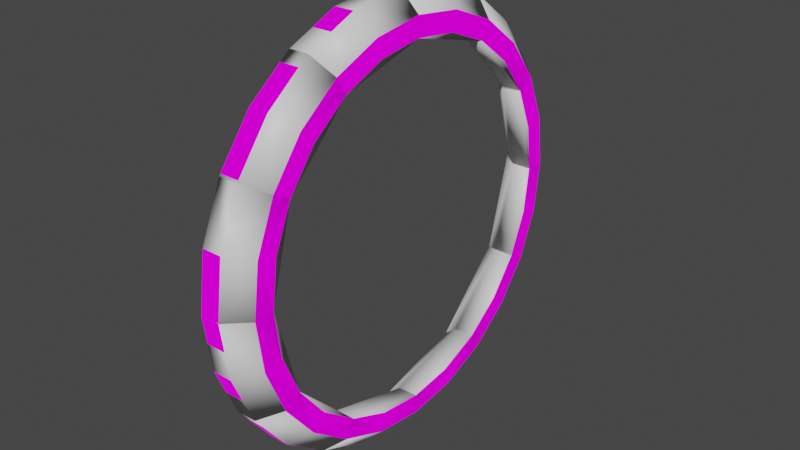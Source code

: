 # Source: glass_hole.blend  (saved by Blender 2.82.7; exported with 4.5.12 LTS)
import bpy
from mathutils import Matrix  # noqa: F401  (used for matrix-valued properties, if any)

bpy.ops.wm.read_factory_settings(use_empty=True)
scene = bpy.context.scene
scene.name = 'Scene'

# ---- collections
col_barrier_hole_sml_ref = bpy.data.collections.new('barrier_hole_sml_ref'); scene.collection.children.link(col_barrier_hole_sml_ref)

# ---- images (referenced by path relative to the original .blend; pixels are not part of the script)
import os
ASSET_DIR = os.environ.get("B2B_ASSET_DIR", "")  # directory of the original .blend (textures are referenced by path, not embedded)
HERE = os.path.dirname(os.path.abspath(__file__))  # packed textures are extracted next to this script under _unpacked/

def load_image(name, relpath, width, height, colorspace="sRGB"):
    """Load a texture the original file referenced (path relative to the .blend, or extracted next to this script)."""
    p = next((c for c in (os.path.join(HERE, relpath), os.path.join(ASSET_DIR, relpath)) if relpath and os.path.exists(c)), "")
    if p:
        img = bpy.data.images.load(p, check_existing=True)
        img.name = name
    else:  # same state as the original file: an image datablock whose file is absent (Cycles renders it pink)
        img = bpy.data.images.new(name, width, height)
        img.source = "FILE"
        img.filepath = "//" + (relpath or name)
    img.colorspace_settings.name = colorspace
    return img
img_window_frame_system_png = load_image('window_frame_system.png', 'window_frame_system.png', 1024, 1024, 'sRGB')

# ---- materials (node trees are filled in below, after node groups)
mat_phy = bpy.data.materials.new('phy')
mat_phy.use_transparent_shadow = False
mat_window_frame_system = bpy.data.materials.new('window_frame_system')
mat_window_frame_system.use_backface_culling = True
mat_window_frame_system.use_transparent_shadow = False

# ---- material node trees
mat_phy.use_nodes = True; mat_phy.node_tree.nodes.clear()
_N = mat_phy.node_tree.nodes; _L = mat_phy.node_tree.links
n0 = _N.new('ShaderNodeOutputMaterial'); n0.name = 'Material Output'; n0.location = (300, 300)
n1 = _N.new('ShaderNodeBsdfPrincipled'); n1.name = 'Principled BSDF'; n1.location = (10, 300)
n1.distribution = 'GGX'
n1.subsurface_method = 'BURLEY'
n1.inputs[3].default_value = 1.45
n1.inputs[27].default_value = (0.0, 0.0, 0.0, 1.0)
n1.inputs[28].default_value = 1.0
_L.new(n1.outputs[0], n0.inputs[0])
n0.is_active_output = True
mat_window_frame_system.use_nodes = True; mat_window_frame_system.node_tree.nodes.clear()
_N = mat_window_frame_system.node_tree.nodes; _L = mat_window_frame_system.node_tree.links
n0 = _N.new('ShaderNodeOutputMaterial'); n0.name = 'Material Output'; n0.location = (300, 300)
n1 = _N.new('ShaderNodeBsdfPrincipled'); n1.name = 'Principled BSDF'; n1.location = (10, 300)
n1.distribution = 'GGX'
n1.subsurface_method = 'BURLEY'
n1.inputs[2].default_value = 0.746
n1.inputs[3].default_value = 1.45
n1.inputs[13].default_value = 0.06746
n1.inputs[27].default_value = (0.0, 0.0, 0.0, 1.0)
n1.inputs[28].default_value = 1.0
n2 = _N.new('ShaderNodeTexImage'); n2.name = 'Image Texture'; n2.location = (-280, 270)
n2.image = img_window_frame_system_png
_L.new(n2.outputs[0], n1.inputs[0])
_L.new(n2.outputs[0], n0.inputs[0])
n0.is_active_output = True

# ---- world
world_world = bpy.data.worlds.new('World'); scene.world = world_world
world_world.use_nodes = True; world_world.node_tree.nodes.clear()
_N = world_world.node_tree.nodes; _L = world_world.node_tree.links
n0 = _N.new('ShaderNodeOutputWorld'); n0.name = 'World Output'; n0.location = (300, 300)
n1 = _N.new('ShaderNodeBackground'); n1.name = 'Background'; n1.location = (10, 300)
n1.inputs[0].default_value = (0.05088, 0.05088, 0.05088, 1.0)
_L.new(n1.outputs[0], n0.inputs[0])
n0.is_active_output = True
world_world.color = (0.05088, 0.05088, 0.05088)
world_world.use_sun_shadow = False
world_world.sun_shadow_jitter_overblur = 0.0

# ---- meshes
me_circle_001 = bpy.data.meshes.new('Circle.001')
me_circle_001.from_pydata([(-4.093e-07, 22.0, -2.333e-06), (0.0, 21.25, 5.694), (0.0, 19.05, 11.0), (0.0, 15.56, 15.56), (0.0, 11.0, 19.05), (0.0, 5.694, 21.25), (0.0, 2.623e-06, 22.0), (0.0, -5.694, 21.25), (-1.907e-06, -11.0, 19.05), (-9.537e-07, -15.56, 15.56), (-1.907e-06, -19.05, 11.0), (-1.907e-06, -21.25, 5.694), (-2.333e-06, -22.0, 8.158e-06), (-2.384e-06, -21.25, -5.694), (-2.861e-06, -19.05, -11.0), (-2.861e-06, -15.56, -15.56), (-1.907e-06, -11.0, -19.05), (-1.907e-06, -5.694, -21.25), (-1.907e-06, -1.119e-05, -22.0), (-1.907e-06, 5.694, -21.25), (-1.907e-06, 11.0, -19.05), (-9.537e-07, 15.56, -15.56), (-9.537e-07, 19.05, -11.0), (-4.768e-07, 21.25, -5.694), (-4.967e-07, 20.0, -2.245e-06), (-4.768e-07, 19.32, 5.176), (0.0, 17.32, 10.0), (0.0, 14.14, 14.14), (0.0, 10.0, 17.32), (0.0, 5.176, 19.32), (0.0, 2.384e-06, 20.0), (0.0, -5.176, 19.32), (-1.907e-06, -10.0, 17.32), (-9.537e-07, -14.14, 14.14), (-1.907e-06, -17.32, 10.0), (-1.907e-06, -19.32, 5.176), (-2.245e-06, -20.0, 7.292e-06), (-2.384e-06, -19.32, -5.176), (-2.861e-06, -17.32, -10.0), (-2.861e-06, -14.14, -14.14), (-1.907e-06, -10.0, -17.32), (-1.907e-06, -5.176, -19.32), (-1.907e-06, -1.017e-05, -20.0), (-1.907e-06, 5.176, -19.32), (-1.907e-06, 10.0, -17.32), (-9.537e-07, 14.14, -14.14), (-9.537e-07, 17.32, -10.0), (-9.537e-07, 19.32, -5.176), (-5.841e-07, 18.0, -2.158e-06), (-4.768e-07, 17.39, 4.659), (0.0, 15.59, 9.0), (0.0, 12.73, 12.73), (0.0, 9.0, 15.59), (0.0, 4.659, 17.39), (0.0, 2.146e-06, 18.0), (0.0, -4.659, 17.39), (-9.537e-07, -9.0, 15.59), (-9.537e-07, -12.73, 12.73), (-1.907e-06, -15.59, 9.0), (-1.907e-06, -17.39, 4.659), (-2.158e-06, -18.0, 6.425e-06), (-2.384e-06, -17.39, -4.659), (-2.861e-06, -15.59, -9.0), (-2.861e-06, -12.73, -12.73), (-2.861e-06, -9.0, -15.59), (-1.907e-06, -4.659, -17.39), (-1.907e-06, -9.155e-06, -18.0), (-1.907e-06, 4.659, -17.39), (-1.907e-06, 9.0, -15.59), (-9.537e-07, 12.73, -12.73), (-9.537e-07, 15.59, -9.0), (-9.537e-07, 17.39, -4.659), (2.0, 20.0, -2.245e-06), (-2.0, 19.05, 11.0), (2.0, 18.0, -2.158e-06), (2.0, 17.32, 10.0), (-2.0, 22.0, -2.333e-06), (2.0, 15.59, 9.0), (-2.0, 20.0, -2.245e-06), (0.0, 15.59, 9.0), (0.0, 21.25, 5.694), (-4.093e-07, 22.0, -2.333e-06), (-2.0, 17.32, 10.0), (-4.093e-07, 22.0, -2.333e-06), (-5.841e-07, 18.0, -2.158e-06), (0.0, 19.05, 11.0), (0.0, 21.25, 5.694), (0.0, 21.25, 5.694), (-2.0, 21.25, 5.694), (2.0, 19.32, 5.176)], [(80, 81), (2, 1), (3, 2), (4, 3), (5, 4), (6, 5), (7, 6), (8, 7), (9, 8), (10, 9), (11, 10), (12, 11), (13, 12), (14, 13), (15, 14), (16, 15), (17, 16), (18, 17), (19, 18), (20, 19), (21, 20), (22, 21), (23, 22), (0, 23), (25, 24), (26, 25), (27, 26), (28, 27), (29, 28), (30, 29), (31, 30), (32, 31), (33, 32), (34, 33), (35, 34), (36, 35), (37, 36), (38, 37), (39, 38), (40, 39), (41, 40), (42, 41), (43, 42), (44, 43), (45, 44), (46, 45), (47, 46), (24, 47), (49, 48), (50, 49), (51, 50), (52, 51), (53, 52), (54, 53), (55, 54), (56, 55), (57, 56), (58, 57), (59, 58), (60, 59), (61, 60), (62, 61), (63, 62), (64, 63), (65, 64), (66, 65), (67, 66), (68, 67), (69, 68), (70, 69), (71, 70), (48, 71)], [(74, 84, 78, 76, 83, 72), (74, 77, 79, 84), (89, 72, 87), (78, 84, 79, 82), (82, 79, 77, 75, 85, 73), (88, 73, 85, 87), (76, 88, 87, 83), (83, 87, 72), (87, 75, 89), (78, 82, 73, 88, 76), (85, 75, 87), (77, 89, 75), (77, 74, 89), (72, 89, 74)])
me_circle_001.polygons.foreach_set('use_smooth', [True] * 14)
_uv = me_circle_001.uv_layers.new(name='UVMap')
_uv.uv.foreach_set('vector', [0.0, 0.0, 0.0, 0.0, 0.0, 0.0, 0.0, 0.0, 0.0, 0.0, 0.0, 0.0, 0.0, 0.0, 0.0, 0.0, 0.0, 0.0, 0.0, 0.0, 0.0, 0.0, 0.0, 0.0, 0.0, 0.0, 0.0, 0.0, 0.0, 0.0, 0.0, 0.0, 0.0, 0.0, 0.0, 0.0, 0.0, 0.0, 0.0, 0.0, 0.0, 0.0, 0.0, 0.0, 0.0, 0.0, 0.0, 0.0, 0.0, 0.0, 0.0, 0.0, 0.0, 0.0, 0.0, 0.0, 0.0, 0.0, 0.0, 0.0, 0.0, 0.0, 0.0, 0.0, 0.0, 0.0, 0.0, 0.0, 0.0, 0.0, 0.0, 0.0, 0.0, 0.0, 0.0, 0.0, 0.0, 0.0, 0.0, 0.0, 0.0, 0.0, 0.0, 0.0, 0.0, 0.0, 0.0, 0.0, 0.0, 0.0, 0.0, 0.0, 0.0, 0.0, 0.0, 0.0, 0.0, 0.0, 0.0, 0.0, 0.0, 0.0, 0.0, 0.0, 0.0, 0.0, 0.0, 0.0])
me_circle_001.materials.append(mat_phy)
me_circle_001.use_remesh_fix_poles = True
me_circle_001.use_remesh_preserve_attributes = False
me_circle_001.use_mirror_vertex_groups = False
me_circle_001.update()
me_circle_001.normals_split_custom_set([tuple(v) for v in zip(*[iter([-0.01382, -0.6087, -0.7933, -0.6543, -0.2565, -0.7114, -0.4978, -0.7329, -0.4637, -0.8957, 0.3288, -0.2993, 0.742, 0.3212, -0.5884, 0.7448, -0.2252, -0.6281, -0.01382, -0.6087, -0.7933, 0.5924, -0.7443, 0.3083, -0.2833, -0.9096, 0.3038, -0.6543, -0.2565, -0.7114, 0.9124, 0.3953, 0.1059, 0.7448, -0.2252, -0.6281, 0.3719, 0.8967, 0.2403, -0.4978, -0.7329, -0.4637, -0.6543, -0.2565, -0.7114, -0.2833, -0.9096, 0.3038, -0.7084, -0.5425, 0.4515, -0.7084, -0.5425, 0.4515, -0.2833, -0.9096, 0.3038, 0.5924, -0.7443, 0.3083, 0.7231, -0.02407, 0.6903, 0.3019, 0.3605, 0.8826, -0.5708, 0.2639, 0.7775, -0.6789, 0.7092, 0.19, -0.5708, 0.2639, 0.7775, 0.3019, 0.3605, 0.8826, 0.3719, 0.8967, 0.2403, -0.8957, 0.3288, -0.2993, -0.6789, 0.7092, 0.19, 0.3719, 0.8967, 0.2403, 0.742, 0.3212, -0.5884, 0.742, 0.3212, -0.5884, 0.3719, 0.8967, 0.2403, 0.7448, -0.2252, -0.6281, 0.3719, 0.8967, 0.2403, 0.7231, -0.02407, 0.6903, 0.9124, 0.3953, 0.1059, -0.4978, -0.7329, -0.4637, -0.7084, -0.5425, 0.4515, -0.5708, 0.2639, 0.7775, -0.6789, 0.7092, 0.19, -0.8957, 0.3288, -0.2993, 0.3019, 0.3605, 0.8826, 0.7231, -0.02407, 0.6903, 0.3719, 0.8967, 0.2403, 0.5924, -0.7443, 0.3083, 0.9124, 0.3953, 0.1059, 0.7231, -0.02407, 0.6903, 0.5924, -0.7443, 0.3083, -0.01382, -0.6087, -0.7933, 0.9124, 0.3953, 0.1059, 0.7448, -0.2252, -0.6281, 0.9124, 0.3953, 0.1059, -0.01382, -0.6087, -0.7933])] * 3)])
me_circle = bpy.data.meshes.new('Circle')
me_circle.from_pydata([(-4.093e-07, 22.0, -2.333e-06), (0.0, 21.25, 5.694), (0.0, 19.05, 11.0), (0.0, 15.56, 15.56), (0.0, 11.0, 19.05), (0.0, 5.694, 21.25), (0.0, 2.623e-06, 22.0), (0.0, -5.694, 21.25), (-1.907e-06, -11.0, 19.05), (-9.537e-07, -15.56, 15.56), (-1.907e-06, -19.05, 11.0), (-1.907e-06, -21.25, 5.694), (-2.333e-06, -22.0, 8.158e-06), (-2.384e-06, -21.25, -5.694), (-2.861e-06, -19.05, -11.0), (-2.861e-06, -15.56, -15.56), (-1.907e-06, -11.0, -19.05), (-1.907e-06, -5.694, -21.25), (-1.907e-06, -1.119e-05, -22.0), (-1.907e-06, 5.694, -21.25), (-1.907e-06, 11.0, -19.05), (-9.537e-07, 15.56, -15.56), (-9.537e-07, 19.05, -11.0), (-4.768e-07, 21.25, -5.694), (-4.967e-07, 20.0, -2.245e-06), (-4.768e-07, 19.32, 5.176), (0.0, 17.32, 10.0), (0.0, 14.14, 14.14), (0.0, 10.0, 17.32), (0.0, 5.176, 19.32), (0.0, 2.384e-06, 20.0), (0.0, -5.176, 19.32), (-1.907e-06, -10.0, 17.32), (-9.537e-07, -14.14, 14.14), (-1.907e-06, -17.32, 10.0), (-1.907e-06, -19.32, 5.176), (-2.245e-06, -20.0, 7.292e-06), (-2.384e-06, -19.32, -5.176), (-2.861e-06, -17.32, -10.0), (-2.861e-06, -14.14, -14.14), (-1.907e-06, -10.0, -17.32), (-1.907e-06, -5.176, -19.32), (-1.907e-06, -1.017e-05, -20.0), (-1.907e-06, 5.176, -19.32), (-1.907e-06, 10.0, -17.32), (-9.537e-07, 14.14, -14.14), (-9.537e-07, 17.32, -10.0), (-9.537e-07, 19.32, -5.176), (-2.0, 22.0, -2.333e-06), (-2.0, 21.25, 5.694), (-2.0, 19.05, 11.0), (-2.0, 15.56, 15.56), (-2.0, 11.0, 19.05), (-2.0, 5.694, 21.25), (-2.0, 2.623e-06, 22.0), (-2.0, -5.694, 21.25), (-2.0, -11.0, 19.05), (-2.0, -15.56, 15.56), (-2.0, -19.05, 11.0), (-2.0, -21.25, 5.694), (-2.0, -22.0, 8.158e-06), (-2.0, -21.25, -5.694), (-2.0, -19.05, -11.0), (-2.0, -15.56, -15.56), (-2.0, -11.0, -19.05), (-2.0, -5.694, -21.25), (-2.0, -1.119e-05, -22.0), (-2.0, 5.694, -21.25), (-2.0, 11.0, -19.05), (-2.0, 15.56, -15.56), (-2.0, 19.05, -11.0), (-2.0, 21.25, -5.694), (-2.0, 20.0, -2.245e-06), (-2.0, 19.32, 5.176), (-2.0, 17.32, 10.0), (-2.0, 14.14, 14.14), (-2.0, 10.0, 17.32), (-2.0, 5.176, 19.32), (-2.0, 2.384e-06, 20.0), (-2.0, -5.176, 19.32), (-2.0, -10.0, 17.32), (-2.0, -14.14, 14.14), (-2.0, -17.32, 10.0), (-2.0, -19.32, 5.176), (-2.0, -20.0, 7.292e-06), (-2.0, -19.32, -5.176), (-2.0, -17.32, -10.0), (-2.0, -14.14, -14.14), (-2.0, -10.0, -17.32), (-2.0, -5.176, -19.32), (-2.0, -1.017e-05, -20.0), (-2.0, 5.176, -19.32), (-2.0, 10.0, -17.32), (-2.0, 14.14, -14.14), (-2.0, 17.32, -10.0), (-2.0, 19.32, -5.176)], [], [(18, 66, 67, 19), (11, 59, 60, 12), (4, 52, 53, 5), (19, 67, 68, 20), (12, 60, 61, 13), (5, 53, 54, 6), (20, 68, 69, 21), (13, 61, 62, 14), (6, 54, 55, 7), (21, 69, 70, 22), (14, 62, 63, 15), (7, 55, 56, 8), (22, 70, 71, 23), (0, 48, 49, 1), (15, 63, 64, 16), (8, 56, 57, 9), (23, 71, 48, 0), (1, 49, 50, 2), (16, 64, 65, 17), (9, 57, 58, 10), (2, 50, 51, 3), (17, 65, 66, 18), (10, 58, 59, 11), (3, 51, 52, 4), (33, 34, 82, 81), (26, 27, 75, 74), (41, 42, 90, 89), (34, 35, 83, 82), (27, 28, 76, 75), (42, 43, 91, 90), (35, 36, 84, 83), (28, 29, 77, 76), (43, 44, 92, 91), (36, 37, 85, 84), (29, 30, 78, 77), (44, 45, 93, 92), (37, 38, 86, 85), (30, 31, 79, 78), (45, 46, 94, 93), (38, 39, 87, 86), (31, 32, 80, 79), (46, 47, 95, 94), (24, 25, 73, 72), (39, 40, 88, 87), (32, 33, 81, 80), (47, 24, 72, 95), (25, 26, 74, 73), (40, 41, 89, 88), (60, 84, 85, 61), (59, 83, 84, 60), (58, 82, 83, 59), (57, 81, 82, 58), (56, 80, 81, 57), (55, 79, 80, 56), (54, 78, 79, 55), (53, 77, 78, 54), (52, 76, 77, 53), (51, 75, 76, 52), (50, 74, 75, 51), (49, 73, 74, 50), (48, 72, 73, 49), (71, 95, 72, 48), (70, 94, 95, 71), (69, 93, 94, 70), (68, 92, 93, 69), (67, 91, 92, 68), (66, 90, 91, 67), (65, 89, 90, 66), (64, 88, 89, 65), (63, 87, 88, 64), (62, 86, 87, 63), (61, 85, 86, 62), (11, 12, 36, 35), (10, 11, 35, 34), (9, 10, 34, 33), (8, 9, 33, 32), (7, 8, 32, 31), (6, 7, 31, 30), (5, 6, 30, 29), (4, 5, 29, 28), (3, 4, 28, 27), (2, 3, 27, 26), (1, 2, 26, 25), (0, 1, 25, 24), (23, 0, 24, 47), (22, 23, 47, 46), (21, 22, 46, 45), (20, 21, 45, 44), (19, 20, 44, 43), (18, 19, 43, 42), (17, 18, 42, 41), (16, 17, 41, 40), (15, 16, 40, 39), (14, 15, 39, 38), (13, 14, 38, 37), (12, 13, 37, 36)])
me_circle.polygons.foreach_set('use_smooth', [True] * 96)
_k = set([(0, 1), (0, 23), (1, 2), (2, 3), (3, 4), (4, 5), (5, 6), (6, 7), (7, 8), (8, 9), (9, 10), (10, 11), (11, 12), (12, 13), (12, 36), (12, 60), (13, 14), (14, 15), (15, 16), (16, 17), (17, 18), (18, 19), (19, 20), (20, 21), (21, 22), (22, 23), (24, 25), (24, 47), (25, 26), (26, 27), (27, 28), (28, 29), (29, 30), (30, 31), (31, 32), (32, 33), (33, 34), (34, 35), (35, 36), (36, 37), (36, 84), (37, 38), (38, 39), (39, 40), (40, 41), (41, 42), (42, 43), (43, 44), (44, 45), (45, 46), (46, 47), (48, 49), (48, 71), (49, 50), (50, 51), (51, 52), (52, 53), (53, 54), (54, 55), (55, 56), (56, 57), (57, 58), (57, 81), (58, 59), (58, 82), (59, 60), (60, 61), (60, 84), (61, 62), (62, 63), (63, 64), (64, 65), (65, 66), (66, 67), (67, 68), (68, 69), (69, 70), (70, 71), (72, 73), (72, 95), (73, 74), (74, 75), (75, 76), (76, 77), (77, 78), (78, 79), (79, 80), (80, 81), (81, 82), (82, 83), (83, 84), (84, 85), (85, 86), (86, 87), (87, 88), (88, 89), (89, 90), (90, 91), (91, 92), (92, 93), (93, 94), (94, 95)])
me_circle.attributes.new('sharp_edge', 'BOOLEAN', 'EDGE').data.foreach_set('value', [ (min(e.vertices), max(e.vertices)) in _k for e in me_circle.edges])
_uv = me_circle.uv_layers.new(name='UVMap')
_uv.uv.foreach_set('vector', [0.6234, 0.4717, 0.6874, 0.4717, 0.6874, 0.5498, 0.6234, 0.5498, 0.6234, 0.8623, 0.6874, 0.8623, 0.6874, 0.9404, 0.6234, 0.9404, 0.6234, 0.3154, 0.6874, 0.3154, 0.6874, 0.3936, 0.6234, 0.3936, 0.6234, 0.5498, 0.6874, 0.5498, 0.6874, 0.6279, 0.6234, 0.6279, 0.6234, 0.00293, 0.6874, 0.00293, 0.6874, 0.08105, 0.6234, 0.08105, 0.6234, 0.3936, 0.6874, 0.3936, 0.6874, 0.4717, 0.6234, 0.4717, 0.6234, 0.6279, 0.6874, 0.6279, 0.6874, 0.7061, 0.6234, 0.7061, 0.6234, 0.08105, 0.6874, 0.08105, 0.6874, 0.1592, 0.6234, 0.1592, 0.6234, 0.4717, 0.6874, 0.4717, 0.6874, 0.5498, 0.6234, 0.5498, 0.6234, 0.7061, 0.6874, 0.7061, 0.6874, 0.7842, 0.6234, 0.7842, 0.6234, 0.1592, 0.6874, 0.1592, 0.6874, 0.2373, 0.6234, 0.2373, 0.6234, 0.5498, 0.6874, 0.5498, 0.6874, 0.6279, 0.6234, 0.6279, 0.6234, 0.7842, 0.6874, 0.7842, 0.6874, 0.8623, 0.6234, 0.8623, 0.6234, 0.00293, 0.6874, 0.00293, 0.6874, 0.08105, 0.6234, 0.08105, 0.6234, 0.2373, 0.6874, 0.2373, 0.6874, 0.3154, 0.6234, 0.3154, 0.6234, 0.6279, 0.6874, 0.6279, 0.6874, 0.7061, 0.6234, 0.7061, 0.6234, 0.8623, 0.6874, 0.8623, 0.6874, 0.9404, 0.6234, 0.9404, 0.6234, 0.08105, 0.6874, 0.08105, 0.6874, 0.1592, 0.6234, 0.1592, 0.6234, 0.3154, 0.6874, 0.3154, 0.6874, 0.3936, 0.6234, 0.3936, 0.6234, 0.7061, 0.6874, 0.7061, 0.6874, 0.7842, 0.6234, 0.7842, 0.6234, 0.1592, 0.6874, 0.1592, 0.6874, 0.2373, 0.6234, 0.2373, 0.6234, 0.3936, 0.6874, 0.3936, 0.6874, 0.4717, 0.6234, 0.4717, 0.6234, 0.7842, 0.6874, 0.7842, 0.6874, 0.8623, 0.6234, 0.8623, 0.6234, 0.2373, 0.6874, 0.2373, 0.6874, 0.3154, 0.6234, 0.3154, 0.8108, 0.7061, 0.8108, 0.7842, 0.7483, 0.7842, 0.7483, 0.7061, 0.8108, 0.1592, 0.8108, 0.2373, 0.7483, 0.2373, 0.7483, 0.1592, 0.8108, 0.3936, 0.8108, 0.4717, 0.7483, 0.4717, 0.7483, 0.3936, 0.8108, 0.7842, 0.8108, 0.8623, 0.7483, 0.8623, 0.7483, 0.7842, 0.8108, 0.2373, 0.8108, 0.3154, 0.7483, 0.3154, 0.7483, 0.2373, 0.8108, 0.4717, 0.8108, 0.5498, 0.7483, 0.5498, 0.7483, 0.4717, 0.8108, 0.8623, 0.8108, 0.9404, 0.7483, 0.9404, 0.7483, 0.8623, 0.8108, 0.3154, 0.8108, 0.3936, 0.7483, 0.3936, 0.7483, 0.3154, 0.8108, 0.5498, 0.8108, 0.6279, 0.7483, 0.6279, 0.7483, 0.5498, 0.8108, 0.00293, 0.8108, 0.08105, 0.7483, 0.08105, 0.7483, 0.00293, 0.8108, 0.3936, 0.8108, 0.4717, 0.7483, 0.4717, 0.7483, 0.3936, 0.8108, 0.6279, 0.8108, 0.7061, 0.7483, 0.7061, 0.7483, 0.6279, 0.8108, 0.08105, 0.8108, 0.1592, 0.7483, 0.1592, 0.7483, 0.08105, 0.8108, 0.4717, 0.8108, 0.5498, 0.7483, 0.5498, 0.7483, 0.4717, 0.8108, 0.7061, 0.8108, 0.7842, 0.7483, 0.7842, 0.7483, 0.7061, 0.8108, 0.1592, 0.8108, 0.2373, 0.7483, 0.2373, 0.7483, 0.1592, 0.8108, 0.5498, 0.8108, 0.6279, 0.7483, 0.6279, 0.7483, 0.5498, 0.8108, 0.7842, 0.8108, 0.8623, 0.7483, 0.8623, 0.7483, 0.7842, 0.8108, 0.00293, 0.8108, 0.08105, 0.7483, 0.08105, 0.7483, 0.00293, 0.8108, 0.2373, 0.8108, 0.3154, 0.7483, 0.3154, 0.7483, 0.2373, 0.8108, 0.6279, 0.8108, 0.7061, 0.7483, 0.7061, 0.7483, 0.6279, 0.8108, 0.8623, 0.8108, 0.9404, 0.7483, 0.9404, 0.7483, 0.8623, 0.8108, 0.08105, 0.8108, 0.1592, 0.7483, 0.1592, 0.7483, 0.08105, 0.8108, 0.3154, 0.8108, 0.3936, 0.7483, 0.3936, 0.7483, 0.3154, 0.6874, 0.00293, 0.7483, 0.00293, 0.7483, 0.08105, 0.6874, 0.08105, 0.6874, 0.8623, 0.7483, 0.8623, 0.7483, 0.9404, 0.6874, 0.9404, 0.6874, 0.7842, 0.7483, 0.7842, 0.7483, 0.8623, 0.6874, 0.8623, 0.6874, 0.7061, 0.7483, 0.7061, 0.7483, 0.7842, 0.6874, 0.7842, 0.6874, 0.6279, 0.7483, 0.6279, 0.7483, 0.7061, 0.6874, 0.7061, 0.6874, 0.5498, 0.7483, 0.5498, 0.7483, 0.6279, 0.6874, 0.6279, 0.6874, 0.4717, 0.7483, 0.4717, 0.7483, 0.5498, 0.6874, 0.5498, 0.6874, 0.3936, 0.7483, 0.3936, 0.7483, 0.4717, 0.6874, 0.4717, 0.6874, 0.3154, 0.7483, 0.3154, 0.7483, 0.3936, 0.6874, 0.3936, 0.6874, 0.2373, 0.7483, 0.2373, 0.7483, 0.3154, 0.6874, 0.3154, 0.6874, 0.1592, 0.7483, 0.1592, 0.7483, 0.2373, 0.6874, 0.2373, 0.6874, 0.08105, 0.7483, 0.08105, 0.7483, 0.1592, 0.6874, 0.1592, 0.6874, 0.00293, 0.7483, 0.00293, 0.7483, 0.08105, 0.6874, 0.08105, 0.6874, 0.8623, 0.7483, 0.8623, 0.7483, 0.9404, 0.6874, 0.9404, 0.6874, 0.7842, 0.7483, 0.7842, 0.7483, 0.8623, 0.6874, 0.8623, 0.6874, 0.7061, 0.7483, 0.7061, 0.7483, 0.7842, 0.6874, 0.7842, 0.6874, 0.6279, 0.7483, 0.6279, 0.7483, 0.7061, 0.6874, 0.7061, 0.6874, 0.5498, 0.7483, 0.5498, 0.7483, 0.6279, 0.6874, 0.6279, 0.6874, 0.4717, 0.7483, 0.4717, 0.7483, 0.5498, 0.6874, 0.5498, 0.6874, 0.3936, 0.7483, 0.3936, 0.7483, 0.4717, 0.6874, 0.4717, 0.6874, 0.3154, 0.7483, 0.3154, 0.7483, 0.3936, 0.6874, 0.3936, 0.6874, 0.2373, 0.7483, 0.2373, 0.7483, 0.3154, 0.6874, 0.3154, 0.6874, 0.1592, 0.7483, 0.1592, 0.7483, 0.2373, 0.6874, 0.2373, 0.6874, 0.08105, 0.7483, 0.08105, 0.7483, 0.1592, 0.6874, 0.1592, 0.6234, 0.8623, 0.6234, 0.9404, 0.5641, 0.9404, 0.5641, 0.8623, 0.6234, 0.7842, 0.6234, 0.8623, 0.5641, 0.8623, 0.5641, 0.7842, 0.6234, 0.7061, 0.6234, 0.7842, 0.5641, 0.7842, 0.5641, 0.7061, 0.6234, 0.6279, 0.6234, 0.7061, 0.5641, 0.7061, 0.5641, 0.6279, 0.6234, 0.5498, 0.6234, 0.6279, 0.5641, 0.6279, 0.5641, 0.5498, 0.6234, 0.4717, 0.6234, 0.5498, 0.5641, 0.5498, 0.5641, 0.4717, 0.6234, 0.3936, 0.6234, 0.4717, 0.5641, 0.4717, 0.5641, 0.3936, 0.6234, 0.3154, 0.6234, 0.3936, 0.5641, 0.3936, 0.5641, 0.3154, 0.6234, 0.2373, 0.6234, 0.3154, 0.5641, 0.3154, 0.5641, 0.2373, 0.6234, 0.1592, 0.6234, 0.2373, 0.5641, 0.2373, 0.5641, 0.1592, 0.6234, 0.08105, 0.6234, 0.1592, 0.5641, 0.1592, 0.5641, 0.08105, 0.6234, 0.00293, 0.6234, 0.08105, 0.5641, 0.08105, 0.5641, 0.00293, 0.6234, 0.8623, 0.6234, 0.9404, 0.5641, 0.9404, 0.5641, 0.8623, 0.6234, 0.7842, 0.6234, 0.8623, 0.5641, 0.8623, 0.5641, 0.7842, 0.6234, 0.7061, 0.6234, 0.7842, 0.5641, 0.7842, 0.5641, 0.7061, 0.6234, 0.6279, 0.6234, 0.7061, 0.5641, 0.7061, 0.5641, 0.6279, 0.6234, 0.5498, 0.6234, 0.6279, 0.5641, 0.6279, 0.5641, 0.5498, 0.6234, 0.4717, 0.6234, 0.5498, 0.5641, 0.5498, 0.5641, 0.4717, 0.6234, 0.3936, 0.6234, 0.4717, 0.5641, 0.4717, 0.5641, 0.3936, 0.6234, 0.3154, 0.6234, 0.3936, 0.5641, 0.3936, 0.5641, 0.3154, 0.6234, 0.2373, 0.6234, 0.3154, 0.5641, 0.3154, 0.5641, 0.2373, 0.6234, 0.1592, 0.6234, 0.2373, 0.5641, 0.2373, 0.5641, 0.1592, 0.6234, 0.08105, 0.6234, 0.1592, 0.5641, 0.1592, 0.5641, 0.08105, 0.6234, 0.00293, 0.6234, 0.08105, 0.5641, 0.08105, 0.5641, 0.00293])
me_circle.materials.append(mat_window_frame_system)
me_circle.use_remesh_fix_poles = True
me_circle.use_remesh_preserve_attributes = False
me_circle.use_mirror_vertex_groups = False
me_circle.update()
me_circle.normals_split_custom_set([tuple(v) for v in zip(*[iter([0.0, -3.301e-07, -1.0, 0.0, -3.301e-07, -1.0, 0.0, 0.2588, -0.9659, 0.0, 0.2588, -0.9659, 0.0, -0.9659, 0.2588, 0.0, -0.9659, 0.2588, 0.0, -0.9914, 0.1305, 0.0, -0.9914, 0.1305, 0.0, 0.5, 0.866, 0.0, 0.5, 0.866, 0.0, 0.2588, 0.9659, 0.0, 0.2588, 0.9659, 0.0, 0.2588, -0.9659, 0.0, 0.2588, -0.9659, 0.0, 0.5, -0.866, 0.0, 0.5, -0.866, 0.0, -0.9914, -0.1305, 0.0, -0.9914, -0.1305, 0.0, -0.9659, -0.2588, 0.0, -0.9659, -0.2588, 0.0, 0.2588, 0.9659, 0.0, 0.2588, 0.9659, 0.0, 1.579e-07, 1.0, 0.0, 1.579e-07, 1.0, 0.0, 0.5, -0.866, 0.0, 0.5, -0.866, 0.0, 0.7071, -0.7071, 0.0, 0.7071, -0.7071, 0.0, -0.9659, -0.2588, 0.0, -0.9659, -0.2588, 0.0, -0.866, -0.5, 0.0, -0.866, -0.5, 0.0, 1.579e-07, 1.0, 0.0, 1.579e-07, 1.0, 0.0, -0.2588, 0.9659, 0.0, -0.2588, 0.9659, 0.0, 0.7071, -0.7071, 0.0, 0.7071, -0.7071, 0.0, 0.866, -0.5, 0.0, 0.866, -0.5, 0.0, -0.866, -0.5, 0.0, -0.866, -0.5, 0.0, -0.7071, -0.7071, 0.0, -0.7071, -0.7071, 0.0, -0.2588, 0.9659, 0.0, -0.2588, 0.9659, 0.0, -0.5, 0.866, 0.0, -0.5, 0.866, 0.0, 0.866, -0.5, 0.0, 0.866, -0.5, 0.0, 0.9659, -0.2588, 0.0, 0.9659, -0.2588, 0.0, 1.0, -3.062e-07, 0.0, 1.0, -3.158e-07, 0.0, 0.9659, 0.2588, 0.0, 0.9659, 0.2588, 0.0, -0.7071, -0.7071, 0.0, -0.7071, -0.7071, 0.0, -0.5, -0.866, 0.0, -0.5, -0.866, 0.0, -0.5, 0.866, 0.0, -0.5, 0.866, 0.0, -0.7071, 0.7071, 0.0, -0.7071, 0.7071, 0.0, 0.9659, -0.2588, 0.0, 0.9659, -0.2588, 0.0, 1.0, -3.158e-07, 0.0, 1.0, -3.062e-07, 0.0, 0.9659, 0.2588, 0.0, 0.9659, 0.2588, 0.0, 0.866, 0.5, 0.0, 0.866, 0.5, 0.0, -0.5, -0.866, 0.0, -0.5, -0.866, 0.0, -0.2588, -0.9659, 0.0, -0.2588, -0.9659, 0.0, -0.7071, 0.7071, 0.0, -0.7071, 0.7071, 0.0, -0.866, 0.5, 0.0, -0.866, 0.5, 0.0, 0.866, 0.5, 0.0, 0.866, 0.5, 0.0, 0.7071, 0.7071, 0.0, 0.7071, 0.7071, 0.0, -0.2588, -0.9659, 0.0, -0.2588, -0.9659, 0.0, -3.301e-07, -1.0, 0.0, -3.301e-07, -1.0, 0.0, -0.866, 0.5, 0.0, -0.866, 0.5, 0.0, -0.9659, 0.2588, 0.0, -0.9659, 0.2588, 0.0, 0.7071, 0.7071, 0.0, 0.7071, 0.7071, 0.0, 0.5, 0.866, 0.0, 0.5, 0.866, 0.0, 0.7071, -0.7071, 0.0, 0.866, -0.5, 0.0, 0.866, -0.5, 0.0, 0.7071, -0.7071, 0.0, -0.866, -0.5, 0.0, -0.7071, -0.7071, 0.0, -0.7071, -0.7071, 0.0, -0.866, -0.5, 0.0, 0.2588, 0.9659, 0.0, 5.358e-07, 1.0, 0.0, 5.358e-07, 1.0, 0.0, 0.2588, 0.9659, 0.0, 0.866, -0.5, 0.0, 0.9659, -0.2588, 0.0, 0.9659, -0.2588, 0.0, 0.866, -0.5, 0.0, -0.7071, -0.7071, 0.0, -0.5, -0.866, 0.0, -0.5, -0.866, 0.0, -0.7071, -0.7071, 0.0, 5.358e-07, 1.0, 0.0, -0.2588, 0.9659, 0.0, -0.2588, 0.9659, 0.0, 5.358e-07, 1.0, 0.0, 0.9659, -0.2588, 0.0, 0.9914, -0.1305, 0.0, 0.9914, -0.1305, 0.0, 0.9659, -0.2588, 0.0, -0.5, -0.866, 0.0, -0.2588, -0.9659, 0.0, -0.2588, -0.9659, 0.0, -0.5, -0.866, 0.0, -0.2588, 0.9659, 0.0, -0.5, 0.866, 0.0, -0.5, 0.866, 0.0, -0.2588, 0.9659, 0.0, 0.9914, 0.1305, 0.0, 0.9659, 0.2588, 0.0, 0.9659, 0.2588, 0.0, 0.9914, 0.1305, 0.0, -0.2588, -0.9659, 0.0, -1.722e-07, -1.0, 0.0, -1.722e-07, -1.0, 0.0, -0.2588, -0.9659, 0.0, -0.5, 0.866, 0.0, -0.7071, 0.7071, 0.0, -0.7071, 0.7071, 0.0, -0.5, 0.866, 0.0, 0.9659, 0.2588, 0.0, 0.866, 0.5, 0.0, 0.866, 0.5, 0.0, 0.9659, 0.2588, 0.0, -1.722e-07, -1.0, 0.0, 0.2588, -0.9659, 0.0, 0.2588, -0.9659, 0.0, -1.722e-07, -1.0, 0.0, -0.7071, 0.7071, 0.0, -0.866, 0.5, 0.0, -0.866, 0.5, 0.0, -0.7071, 0.7071, 0.0, 0.866, 0.5, 0.0, 0.7071, 0.7071, 0.0, 0.7071, 0.7071, 0.0, 0.866, 0.5, 0.0, 0.2588, -0.9659, 0.0, 0.5, -0.866, 0.0, 0.5, -0.866, 0.0, 0.2588, -0.9659, 0.0, -0.866, 0.5, 0.0, -0.9659, 0.2588, 0.0, -0.9659, 0.2588, 0.0, -0.866, 0.5, 0.0, -1.0, 2.631e-07, 0.0, -0.9659, -0.2588, 0.0, -0.9659, -0.2588, 0.0, -1.0, 2.775e-07, 0.0, 0.7071, 0.7071, 0.0, 0.5, 0.866, 0.0, 0.5, 0.866, 0.0, 0.7071, 0.7071, 0.0, 0.5, -0.866, 0.0, 0.7071, -0.7071, 0.0, 0.7071, -0.7071, 0.0, 0.5, -0.866, 0.0, -0.9659, 0.2588, 0.0, -1.0, 2.631e-07, 0.0, -1.0, 2.775e-07, 0.0, -0.9659, 0.2588, 0.0, -0.9659, -0.2588, 0.0, -0.866, -0.5, 0.0, -0.866, -0.5, 0.0, -0.9659, -0.2588, 0.0, 0.5, 0.866, 0.0, 0.2588, 0.9659, 0.0, 0.2588, 0.9659, 0.0, 0.5, 0.866, -1.0, -2.193e-08, 2.941e-08, -1.0, -2.193e-08, 2.941e-08, -1.0, -1.097e-08, 5.488e-08, -1.0, -1.097e-08, 5.488e-08, -1.0, 7.969e-08, 2.842e-08, -1.0, 7.969e-08, 2.842e-08, -1.0, 1.594e-07, 5.683e-08, -1.0, 1.594e-07, 5.683e-08, -1.0, 0.0, 0.0, -1.0, 0.0, 0.0, -1.0, 7.969e-08, 2.842e-08, -1.0, 7.969e-08, 2.842e-08, -1.0, 1.316e-07, 1.38e-07, -1.0, 1.316e-07, 1.38e-07, -1.0, 1.316e-07, 1.38e-07, -1.0, 1.316e-07, 1.38e-07, -1.0, 6.58e-08, 1.362e-08, -1.0, 6.58e-08, 1.362e-08, -1.0, -1.755e-07, -1.059e-07, -1.0, -1.755e-07, -1.059e-07, -1.0, 1.535e-07, 6.657e-08, -1.0, 1.535e-07, 6.657e-08, -1.0, 6.58e-08, 1.362e-08, -1.0, 6.58e-08, 1.362e-08, -1.0, 0.0, 0.0, -1.0, 0.0, 0.0, -1.0, 1.535e-07, 6.657e-08, -1.0, 1.535e-07, 6.657e-08, -1.0, 0.0, 0.0, -1.0, 0.0, 0.0, -1.0, 0.0, 0.0, -1.0, 0.0, 0.0, -1.0, 0.0, 0.0, -1.0, 0.0, 0.0, -1.0, 0.0, 0.0, -1.0, 0.0, 0.0, -1.0, 0.0, 0.0, -1.0, 0.0, 0.0, -1.0, 0.0, 0.0, -1.0, 0.0, 0.0, -1.0, 4.387e-08, 4.31e-08, -1.0, 4.387e-08, 4.31e-08, -1.0, 0.0, 0.0, -1.0, 0.0, 0.0, -1.0, 1.371e-07, 7.25e-08, -1.0, 1.371e-07, 7.25e-08, -1.0, 4.387e-08, 4.31e-08, -1.0, 4.387e-08, 4.31e-08, -1.0, 1.29e-07, 4.312e-08, -1.0, 1.29e-07, 4.312e-08, -1.0, 1.371e-07, 7.25e-08, -1.0, 1.371e-07, 7.25e-08, -1.0, 1.071e-07, 1.08e-08, -1.0, 1.071e-07, 1.08e-08, -1.0, 1.29e-07, 4.312e-08, -1.0, 1.29e-07, 4.312e-08, -1.0, 4.935e-08, -2.917e-09, -1.0, 4.935e-08, -2.917e-09, -1.0, 1.071e-07, 1.08e-08, -1.0, 1.071e-07, 1.08e-08, -1.0, 6.58e-08, 5.295e-08, -1.0, 6.58e-08, 5.295e-08, -1.0, 4.935e-08, -2.917e-09, -1.0, 4.935e-08, -2.917e-09, -1.0, 7.676e-08, 5.295e-08, -1.0, 7.676e-08, 5.295e-08, -1.0, 6.58e-08, 5.295e-08, -1.0, 6.58e-08, 5.295e-08, -1.0, -2.467e-15, 0.0, -1.0, 2.088e-15, 0.0, -1.0, 7.676e-08, 5.295e-08, -1.0, 7.676e-08, 5.295e-08, -1.0, -1.097e-08, 0.0, -1.0, -1.097e-08, 0.0, -1.0, 2.088e-15, 0.0, -1.0, -2.467e-15, 0.0, -1.0, -1.097e-08, 0.0, -1.0, -1.097e-08, 0.0, -1.0, -1.097e-08, 0.0, -1.0, -1.097e-08, 0.0, -1.0, 7.676e-08, -5.295e-08, -1.0, 7.676e-08, -5.295e-08, -1.0, -1.097e-08, 0.0, -1.0, -1.097e-08, 0.0, -1.0, 9.87e-08, -5.295e-08, -1.0, 9.87e-08, -5.295e-08, -1.0, 7.676e-08, -5.295e-08, -1.0, 7.676e-08, -5.295e-08, -1.0, 3.29e-08, 4.018e-08, -1.0, 3.29e-08, 4.018e-08, -1.0, 9.87e-08, -5.295e-08, -1.0, 9.87e-08, -5.295e-08, -1.0, -1.097e-08, 5.488e-08, -1.0, -1.097e-08, 5.488e-08, -1.0, 3.29e-08, 4.018e-08, -1.0, 3.29e-08, 4.018e-08, 1.0, -1.547e-08, -3.306e-08, 1.0, -3.094e-08, -6.612e-08, 1.0, -3.094e-08, -6.612e-08, 1.0, -1.547e-08, -3.306e-08, 1.0, -5.295e-08, -6.901e-08, 1.0, -1.547e-08, -3.306e-08, 1.0, -1.547e-08, -3.306e-08, 1.0, -5.295e-08, -6.901e-08, 1.0, 1.606e-08, -1.606e-08, 1.0, -5.295e-08, -6.901e-08, 1.0, -5.295e-08, -6.901e-08, 1.0, 1.606e-08, -1.606e-08, 1.0, -9.171e-08, -1.362e-08, 1.0, 1.606e-08, -1.606e-08, 1.0, 1.606e-08, -1.606e-08, 1.0, -9.171e-08, -1.362e-08, 1.0, -1.607e-07, -6.657e-08, 1.0, -9.171e-08, -1.362e-08, 1.0, -9.171e-08, -1.362e-08, 1.0, -1.607e-07, -6.657e-08, 1.0, 0.0, 0.0, 1.0, -1.607e-07, -6.657e-08, 1.0, -1.607e-07, -6.657e-08, 1.0, 0.0, 0.0, 1.0, 0.0, 0.0, 1.0, 0.0, 0.0, 1.0, 0.0, 0.0, 1.0, 0.0, 0.0, 1.0, 0.0, 0.0, 1.0, 0.0, 0.0, 1.0, 0.0, 0.0, 1.0, 0.0, 0.0, 1.0, 0.0, 0.0, 1.0, 0.0, 0.0, 1.0, 0.0, 0.0, 1.0, 0.0, 0.0, 1.0, -4.722e-08, -4.31e-08, 1.0, 0.0, 0.0, 1.0, 0.0, 0.0, 1.0, -4.722e-08, -4.31e-08, 1.0, -1.152e-07, -7.178e-08, 1.0, -4.722e-08, -4.31e-08, 1.0, -4.722e-08, -4.31e-08, 1.0, -1.152e-07, -7.178e-08, 1.0, -1.416e-07, -4.312e-08, 1.0, -1.152e-07, -7.178e-08, 1.0, -1.152e-07, -7.178e-08, 1.0, -1.416e-07, -4.312e-08, 1.0, -1.375e-07, -1.152e-08, 1.0, -1.416e-07, -4.312e-08, 1.0, -1.416e-07, -4.312e-08, 1.0, -1.375e-07, -1.152e-08, 1.0, -6.386e-08, 2.917e-09, 1.0, -1.375e-07, -1.152e-08, 1.0, -1.375e-07, -1.152e-08, 1.0, -6.386e-08, 2.917e-09, 1.0, -6.901e-08, -5.295e-08, 1.0, -6.386e-08, 2.917e-09, 1.0, -6.386e-08, 2.917e-09, 1.0, -6.901e-08, -5.295e-08, 1.0, -6.901e-08, -5.295e-08, 1.0, -6.901e-08, -5.295e-08, 1.0, -6.901e-08, -5.295e-08, 1.0, -6.901e-08, -5.295e-08, 1.0, 0.0, 0.0, 1.0, -6.901e-08, -5.295e-08, 1.0, -6.901e-08, -5.295e-08, 1.0, 0.0, 0.0, 1.0, 0.0, 0.0, 1.0, 0.0, 0.0, 1.0, 0.0, 0.0, 1.0, 0.0, 0.0, 1.0, 0.0, 0.0, 1.0, 0.0, 0.0, 1.0, 0.0, 0.0, 1.0, 0.0, 0.0, 1.0, -6.901e-08, 5.295e-08, 1.0, 0.0, 0.0, 1.0, 0.0, 0.0, 1.0, -6.901e-08, 5.295e-08, 1.0, -6.901e-08, 5.295e-08, 1.0, -6.901e-08, 5.295e-08, 1.0, -6.901e-08, 5.295e-08, 1.0, -6.901e-08, 5.295e-08, 1.0, 1.664e-08, -4.018e-08, 1.0, -6.901e-08, 5.295e-08, 1.0, -6.901e-08, 5.295e-08, 1.0, 1.664e-08, -4.018e-08, 1.0, 6.85e-09, -5.024e-08, 1.0, 1.664e-08, -4.018e-08, 1.0, 1.664e-08, -4.018e-08, 1.0, 6.85e-09, -5.024e-08, 1.0, -1.959e-08, -2.012e-08, 1.0, 6.85e-09, -5.024e-08, 1.0, 6.85e-09, -5.024e-08, 1.0, -1.959e-08, -2.012e-08])] * 3)])
me_circle_002 = bpy.data.meshes.new('Circle.002')
me_circle_002.from_pydata([(-4.967e-07, 20.0, -2.245e-06), (-4.768e-07, 19.32, 5.176), (0.0, 17.32, 10.0), (0.0, 14.14, 14.14), (0.0, 10.0, 17.32), (0.0, 5.176, 19.32), (0.0, 2.384e-06, 20.0), (0.0, -5.176, 19.32), (-1.907e-06, -10.0, 17.32), (-9.537e-07, -14.14, 14.14), (-1.907e-06, -17.32, 10.0), (-1.907e-06, -19.32, 5.176), (-2.245e-06, -20.0, 7.292e-06), (-2.384e-06, -19.32, -5.176), (-2.861e-06, -17.32, -10.0), (-2.861e-06, -14.14, -14.14), (-1.907e-06, -10.0, -17.32), (-1.907e-06, -5.176, -19.32), (-1.907e-06, -1.017e-05, -20.0), (-1.907e-06, 5.176, -19.32), (-1.907e-06, 10.0, -17.32), (-9.537e-07, 14.14, -14.14), (-9.537e-07, 17.32, -10.0), (-9.537e-07, 19.32, -5.176), (2.0, 20.0, -2.245e-06), (2.0, 19.32, 5.176), (2.0, 17.32, 10.0), (2.0, 14.14, 14.14), (2.0, 10.0, 17.32), (2.0, 5.176, 19.32), (2.0, 2.384e-06, 20.0), (2.0, -5.176, 19.32), (2.0, -10.0, 17.32), (2.0, -14.14, 14.14), (2.0, -17.32, 10.0), (2.0, -19.32, 5.176), (2.0, -20.0, 7.292e-06), (2.0, -19.32, -5.176), (2.0, -17.32, -10.0), (2.0, -14.14, -14.14), (2.0, -10.0, -17.32), (2.0, -5.176, -19.32), (2.0, -1.017e-05, -20.0), (2.0, 5.176, -19.32), (2.0, 10.0, -17.32), (2.0, 14.14, -14.14), (2.0, 17.32, -10.0), (2.0, 19.32, -5.176), (2.0, 18.0, -2.158e-06), (2.0, 17.39, 4.659), (2.0, 15.59, 9.0), (2.0, 12.73, 12.73), (2.0, 9.0, 15.59), (2.0, 4.659, 17.39), (2.0, 2.146e-06, 18.0), (2.0, -4.659, 17.39), (2.0, -9.0, 15.59), (2.0, -12.73, 12.73), (2.0, -15.59, 9.0), (2.0, -17.39, 4.659), (2.0, -18.0, 6.425e-06), (2.0, -17.39, -4.659), (2.0, -15.59, -9.0), (2.0, -12.73, -12.73), (2.0, -9.0, -15.59), (2.0, -4.659, -17.39), (2.0, -9.155e-06, -18.0), (2.0, 4.659, -17.39), (2.0, 9.0, -15.59), (2.0, 12.73, -12.73), (2.0, 15.59, -9.0), (2.0, 17.39, -4.659), (-5.96e-07, 18.0, -2.158e-06), (-4.768e-07, 17.39, 4.659), (0.0, 15.59, 9.0), (0.0, 12.73, 12.73), (0.0, 9.0, 15.59), (0.0, 4.659, 17.39), (0.0, 2.146e-06, 18.0), (0.0, -4.659, 17.39), (-9.537e-07, -9.0, 15.59), (-9.537e-07, -12.73, 12.73), (-1.907e-06, -15.59, 9.0), (-1.907e-06, -17.39, 4.659), (-2.146e-06, -18.0, 6.425e-06), (-2.384e-06, -17.39, -4.659), (-2.861e-06, -15.59, -9.0), (-2.861e-06, -12.73, -12.73), (-2.861e-06, -9.0, -15.59), (-1.907e-06, -4.659, -17.39), (-1.907e-06, -9.155e-06, -18.0), (-1.907e-06, 4.659, -17.39), (-1.907e-06, 9.0, -15.59), (-9.537e-07, 12.73, -12.73), (-9.537e-07, 15.59, -9.0), (-9.537e-07, 17.39, -4.659)], [], [(10, 34, 33, 9), (3, 27, 26, 2), (18, 42, 41, 17), (11, 35, 34, 10), (4, 28, 27, 3), (19, 43, 42, 18), (12, 36, 35, 11), (5, 29, 28, 4), (20, 44, 43, 19), (13, 37, 36, 12), (6, 30, 29, 5), (21, 45, 44, 20), (14, 38, 37, 13), (7, 31, 30, 6), (22, 46, 45, 21), (15, 39, 38, 14), (8, 32, 31, 7), (23, 47, 46, 22), (1, 25, 24, 0), (16, 40, 39, 15), (9, 33, 32, 8), (0, 24, 47, 23), (2, 26, 25, 1), (17, 41, 40, 16), (55, 56, 80, 79), (70, 71, 95, 94), (48, 49, 73, 72), (63, 64, 88, 87), (56, 57, 81, 80), (71, 48, 72, 95), (49, 50, 74, 73), (64, 65, 89, 88), (57, 58, 82, 81), (50, 51, 75, 74), (65, 66, 90, 89), (58, 59, 83, 82), (51, 52, 76, 75), (66, 67, 91, 90), (59, 60, 84, 83), (52, 53, 77, 76), (67, 68, 92, 91), (60, 61, 85, 84), (53, 54, 78, 77), (68, 69, 93, 92), (61, 62, 86, 85), (54, 55, 79, 78), (69, 70, 94, 93), (62, 63, 87, 86), (46, 47, 71, 70), (45, 46, 70, 69), (44, 45, 69, 68), (43, 44, 68, 67), (42, 43, 67, 66), (41, 42, 66, 65), (40, 41, 65, 64), (39, 40, 64, 63), (38, 39, 63, 62), (37, 38, 62, 61), (36, 37, 61, 60), (35, 36, 60, 59), (34, 35, 59, 58), (33, 34, 58, 57), (32, 33, 57, 56), (31, 32, 56, 55), (30, 31, 55, 54), (29, 30, 54, 53), (28, 29, 53, 52), (27, 28, 52, 51), (26, 27, 51, 50), (25, 26, 50, 49), (24, 25, 49, 48), (47, 24, 48, 71), (21, 93, 94, 22), (20, 92, 93, 21), (19, 91, 92, 20), (18, 90, 91, 19), (17, 89, 90, 18), (16, 88, 89, 17), (15, 87, 88, 16), (14, 86, 87, 15), (13, 85, 86, 14), (12, 84, 85, 13), (11, 83, 84, 12), (10, 82, 83, 11), (9, 81, 82, 10), (8, 80, 81, 9), (7, 79, 80, 8), (6, 78, 79, 7), (5, 77, 78, 6), (4, 76, 77, 5), (3, 75, 76, 4), (2, 74, 75, 3), (1, 73, 74, 2), (0, 72, 73, 1), (23, 95, 72, 0), (22, 94, 95, 23)])
me_circle_002.polygons.foreach_set('use_smooth', [True] * 96)
_k = set([(0, 1), (0, 23), (1, 2), (2, 3), (3, 4), (4, 5), (5, 6), (6, 7), (7, 8), (8, 9), (9, 10), (10, 11), (11, 12), (12, 13), (13, 14), (14, 15), (15, 16), (16, 17), (17, 18), (18, 19), (19, 20), (20, 21), (21, 22), (22, 23), (24, 25), (24, 47), (25, 26), (26, 27), (27, 28), (28, 29), (29, 30), (30, 31), (31, 32), (32, 33), (33, 34), (34, 35), (35, 36), (36, 37), (37, 38), (38, 39), (39, 40), (40, 41), (41, 42), (42, 43), (43, 44), (44, 45), (45, 46), (46, 47), (48, 49), (48, 71), (49, 50), (50, 51), (51, 52), (52, 53), (53, 54), (54, 55), (55, 56), (56, 57), (57, 58), (58, 59), (59, 60), (60, 61), (61, 62), (62, 63), (63, 64), (64, 65), (65, 66), (66, 67), (67, 68), (68, 69), (69, 70), (70, 71), (72, 73), (72, 95), (73, 74), (74, 75), (75, 76), (76, 77), (77, 78), (78, 79), (79, 80), (80, 81), (81, 82), (82, 83), (83, 84), (84, 85), (85, 86), (86, 87), (87, 88), (88, 89), (89, 90), (90, 91), (91, 92), (92, 93), (93, 94), (94, 95)])
me_circle_002.attributes.new('sharp_edge', 'BOOLEAN', 'EDGE').data.foreach_set('value', [ (min(e.vertices), max(e.vertices)) in _k for e in me_circle_002.edges])
_uv = me_circle_002.uv_layers.new(name='UVMap')
_uv.uv.foreach_set('vector', [0.5642, 0.6279, 0.6269, 0.6279, 0.6269, 0.7061, 0.5642, 0.7061, 0.5642, 0.2465, 0.6269, 0.2465, 0.6269, 0.3154, 0.5642, 0.3154, 0.5642, 0.01264, 0.6269, 0.01264, 0.6269, 0.08105, 0.5642, 0.08105, 0.5642, 0.5498, 0.6269, 0.5498, 0.6269, 0.6279, 0.5642, 0.6279, 0.5642, 0.159, 0.6269, 0.1599, 0.6269, 0.2465, 0.5642, 0.2465, 0.5642, 0.8623, 0.6269, 0.8623, 0.6269, 0.9404, 0.5642, 0.9404, 0.5642, 0.4717, 0.6269, 0.4717, 0.6269, 0.5498, 0.5642, 0.5498, 0.5642, 0.08105, 0.6269, 0.08105, 0.6269, 0.1599, 0.5642, 0.159, 0.5642, 0.7842, 0.6269, 0.7842, 0.6269, 0.8623, 0.5642, 0.8623, 0.5642, 0.3936, 0.6269, 0.3936, 0.6269, 0.4717, 0.5642, 0.4717, 0.5642, 0.01264, 0.6269, 0.01264, 0.6269, 0.08105, 0.5642, 0.08105, 0.5642, 0.7061, 0.6269, 0.7061, 0.6269, 0.7842, 0.5642, 0.7842, 0.5642, 0.3154, 0.6269, 0.3154, 0.6269, 0.3936, 0.5642, 0.3936, 0.5642, 0.8623, 0.6269, 0.8623, 0.6269, 0.9404, 0.5642, 0.9404, 0.5642, 0.6279, 0.6269, 0.6279, 0.6269, 0.7061, 0.5642, 0.7061, 0.5642, 0.2465, 0.6269, 0.2465, 0.6269, 0.3154, 0.5642, 0.3154, 0.5642, 0.7842, 0.6269, 0.7842, 0.6269, 0.8623, 0.5642, 0.8623, 0.5642, 0.5498, 0.6269, 0.5498, 0.6269, 0.6279, 0.5642, 0.6279, 0.5642, 0.3936, 0.6269, 0.3936, 0.6269, 0.4717, 0.5642, 0.4717, 0.5642, 0.1571, 0.6269, 0.1571, 0.6269, 0.2465, 0.5642, 0.2465, 0.5642, 0.7061, 0.6269, 0.7061, 0.6269, 0.7842, 0.5642, 0.7842, 0.5642, 0.4717, 0.6269, 0.4717, 0.6269, 0.5498, 0.5642, 0.5498, 0.5642, 0.3154, 0.6269, 0.3154, 0.6269, 0.3936, 0.5642, 0.3936, 0.5642, 0.08105, 0.6269, 0.08105, 0.6269, 0.1571, 0.5642, 0.1571, 0.6915, 0.8623, 0.6915, 0.7842, 0.7507, 0.7842, 0.7507, 0.8623, 0.6915, 0.6279, 0.6915, 0.5498, 0.7507, 0.5498, 0.7507, 0.6279, 0.6915, 0.4717, 0.6915, 0.3936, 0.7507, 0.3936, 0.7507, 0.4717, 0.6915, 0.2465, 0.6915, 0.1571, 0.7507, 0.1574, 0.7507, 0.2465, 0.6915, 0.7842, 0.6915, 0.7061, 0.7507, 0.7061, 0.7507, 0.7842, 0.6915, 0.5498, 0.6915, 0.4717, 0.7507, 0.4717, 0.7507, 0.5498, 0.6915, 0.3936, 0.6915, 0.3154, 0.7507, 0.3154, 0.7507, 0.3936, 0.6915, 0.1571, 0.6915, 0.08105, 0.7507, 0.08105, 0.7507, 0.1574, 0.6915, 0.7061, 0.6915, 0.6279, 0.7507, 0.6279, 0.7507, 0.7061, 0.6915, 0.3154, 0.6915, 0.2465, 0.7507, 0.2465, 0.7507, 0.3154, 0.6915, 0.08105, 0.6915, 0.01264, 0.7507, 0.01264, 0.7507, 0.08105, 0.6915, 0.6279, 0.6915, 0.5498, 0.7507, 0.5498, 0.7507, 0.6279, 0.6915, 0.2465, 0.6915, 0.1608, 0.7507, 0.1621, 0.7507, 0.2465, 0.6915, 0.9404, 0.6915, 0.8623, 0.7507, 0.8623, 0.7507, 0.9404, 0.6915, 0.5498, 0.6915, 0.4717, 0.7507, 0.4717, 0.7507, 0.5498, 0.6915, 0.1608, 0.6915, 0.08105, 0.7507, 0.08105, 0.7507, 0.1621, 0.6915, 0.8623, 0.6915, 0.7842, 0.7507, 0.7842, 0.7507, 0.8623, 0.6915, 0.4717, 0.6915, 0.3936, 0.7507, 0.3936, 0.7507, 0.4717, 0.6915, 0.08105, 0.6915, 0.01264, 0.7507, 0.01264, 0.7507, 0.08105, 0.6915, 0.7842, 0.6915, 0.7061, 0.7507, 0.7061, 0.7507, 0.7842, 0.6915, 0.3936, 0.6915, 0.3154, 0.7507, 0.3154, 0.7507, 0.3936, 0.6915, 0.9404, 0.6915, 0.8623, 0.7507, 0.8623, 0.7507, 0.9404, 0.6915, 0.7061, 0.6915, 0.6279, 0.7507, 0.6279, 0.7507, 0.7061, 0.6915, 0.3154, 0.6915, 0.2465, 0.7507, 0.2465, 0.7507, 0.3154, 0.6269, 0.6279, 0.6269, 0.5498, 0.6915, 0.5498, 0.6915, 0.6279, 0.6269, 0.7061, 0.6269, 0.6279, 0.6915, 0.6279, 0.6915, 0.7061, 0.6269, 0.7842, 0.6269, 0.7061, 0.6915, 0.7061, 0.6915, 0.7842, 0.6269, 0.8623, 0.6269, 0.7842, 0.6915, 0.7842, 0.6915, 0.8623, 0.6269, 0.9404, 0.6269, 0.8623, 0.6915, 0.8623, 0.6915, 0.9404, 0.6269, 0.08105, 0.6269, 0.01264, 0.6915, 0.01264, 0.6915, 0.08105, 0.6269, 0.1571, 0.6269, 0.08105, 0.6915, 0.08105, 0.6915, 0.1571, 0.6269, 0.2465, 0.6269, 0.1571, 0.6915, 0.1571, 0.6915, 0.2465, 0.6269, 0.3154, 0.6269, 0.2465, 0.6915, 0.2465, 0.6915, 0.3154, 0.6269, 0.3936, 0.6269, 0.3154, 0.6915, 0.3154, 0.6915, 0.3936, 0.6269, 0.4717, 0.6269, 0.3936, 0.6915, 0.3936, 0.6915, 0.4717, 0.6269, 0.5498, 0.6269, 0.4717, 0.6915, 0.4717, 0.6915, 0.5498, 0.6269, 0.6279, 0.6269, 0.5498, 0.6915, 0.5498, 0.6915, 0.6279, 0.6269, 0.7061, 0.6269, 0.6279, 0.6915, 0.6279, 0.6915, 0.7061, 0.6269, 0.7842, 0.6269, 0.7061, 0.6915, 0.7061, 0.6915, 0.7842, 0.6269, 0.8623, 0.6269, 0.7842, 0.6915, 0.7842, 0.6915, 0.8623, 0.6269, 0.9404, 0.6269, 0.8623, 0.6915, 0.8623, 0.6915, 0.9404, 0.6269, 0.08105, 0.6269, 0.01264, 0.6915, 0.01264, 0.6915, 0.08105, 0.6269, 0.1599, 0.6269, 0.08105, 0.6915, 0.08105, 0.6915, 0.1608, 0.6269, 0.2465, 0.6269, 0.1599, 0.6915, 0.1608, 0.6915, 0.2465, 0.6269, 0.3154, 0.6269, 0.2465, 0.6915, 0.2465, 0.6915, 0.3154, 0.6269, 0.3936, 0.6269, 0.3154, 0.6915, 0.3154, 0.6915, 0.3936, 0.6269, 0.4717, 0.6269, 0.3936, 0.6915, 0.3936, 0.6915, 0.4717, 0.6269, 0.5498, 0.6269, 0.4717, 0.6915, 0.4717, 0.6915, 0.5498, 0.8128, 0.7061, 0.7507, 0.7061, 0.7507, 0.6279, 0.8128, 0.6279, 0.8128, 0.7842, 0.7507, 0.7842, 0.7507, 0.7061, 0.8128, 0.7061, 0.8128, 0.8623, 0.7507, 0.8623, 0.7507, 0.7842, 0.8128, 0.7842, 0.8128, 0.9404, 0.7507, 0.9404, 0.7507, 0.8623, 0.8128, 0.8623, 0.8128, 0.08105, 0.7507, 0.08105, 0.7507, 0.01264, 0.8128, 0.01264, 0.8128, 0.158, 0.7507, 0.1574, 0.7507, 0.08105, 0.8128, 0.08105, 0.8128, 0.2465, 0.7507, 0.2465, 0.7507, 0.1574, 0.8128, 0.158, 0.8128, 0.3154, 0.7507, 0.3154, 0.7507, 0.2465, 0.8128, 0.2465, 0.8128, 0.3936, 0.7507, 0.3936, 0.7507, 0.3154, 0.8128, 0.3154, 0.8128, 0.4717, 0.7507, 0.4717, 0.7507, 0.3936, 0.8128, 0.3936, 0.8128, 0.5498, 0.7507, 0.5498, 0.7507, 0.4717, 0.8128, 0.4717, 0.8128, 0.6279, 0.7507, 0.6279, 0.7507, 0.5498, 0.8128, 0.5498, 0.8128, 0.7061, 0.7507, 0.7061, 0.7507, 0.6279, 0.8128, 0.6279, 0.8128, 0.7842, 0.7507, 0.7842, 0.7507, 0.7061, 0.8128, 0.7061, 0.8128, 0.8623, 0.7507, 0.8623, 0.7507, 0.7842, 0.8128, 0.7842, 0.8128, 0.9404, 0.7507, 0.9404, 0.7507, 0.8623, 0.8128, 0.8623, 0.8128, 0.08105, 0.7507, 0.08105, 0.7507, 0.01264, 0.8128, 0.01264, 0.8128, 0.1637, 0.7507, 0.1621, 0.7507, 0.08105, 0.8128, 0.08105, 0.8128, 0.2465, 0.7507, 0.2465, 0.7507, 0.1621, 0.8128, 0.1637, 0.8128, 0.3154, 0.7507, 0.3154, 0.7507, 0.2465, 0.8128, 0.2465, 0.8128, 0.3936, 0.7507, 0.3936, 0.7507, 0.3154, 0.8128, 0.3154, 0.8128, 0.4717, 0.7507, 0.4717, 0.7507, 0.3936, 0.8128, 0.3936, 0.8128, 0.5498, 0.7507, 0.5498, 0.7507, 0.4717, 0.8128, 0.4717, 0.8128, 0.6279, 0.7507, 0.6279, 0.7507, 0.5498, 0.8128, 0.5498])
me_circle_002.materials.append(mat_window_frame_system)
me_circle_002.use_remesh_fix_poles = True
me_circle_002.use_remesh_preserve_attributes = False
me_circle_002.use_mirror_vertex_groups = False
me_circle_002.update()
me_circle_002.normals_split_custom_set([tuple(v) for v in zip(*[iter([0.0, -0.866, 0.5, 0.0, -0.866, 0.5, 0.0, -0.7071, 0.7071, 0.0, -0.7071, 0.7071, 0.0, 0.7071, 0.7071, 0.0, 0.7071, 0.7071, 0.0, 0.866, 0.5, 0.0, 0.866, 0.5, 0.0, -5.358e-07, -1.0, 0.0, -5.358e-07, -1.0, 0.0, -0.2588, -0.9659, 0.0, -0.2588, -0.9659, 0.0, -0.9659, 0.2588, 0.0, -0.9659, 0.2588, 0.0, -0.866, 0.5, 0.0, -0.866, 0.5, 0.0, 0.5, 0.866, 0.0, 0.5, 0.866, 0.0, 0.7071, 0.7071, 0.0, 0.7071, 0.7071, 0.0, 0.2588, -0.9659, 0.0, 0.2588, -0.9659, 0.0, -5.358e-07, -1.0, 0.0, -5.358e-07, -1.0, 0.0, -1.0, 3.732e-07, 0.0, -1.0, 3.827e-07, 0.0, -0.9659, 0.2588, 0.0, -0.9659, 0.2588, 0.0, 0.2588, 0.9659, 0.0, 0.2588, 0.9659, 0.0, 0.5, 0.866, 0.0, 0.5, 0.866, 0.0, 0.5, -0.866, 0.0, 0.5, -0.866, 0.0, 0.2588, -0.9659, 0.0, 0.2588, -0.9659, 0.0, -0.9659, -0.2588, 0.0, -0.9659, -0.2588, 0.0, -1.0, 3.827e-07, 0.0, -1.0, 3.732e-07, 0.0, 1.722e-07, 1.0, 0.0, 1.722e-07, 1.0, 0.0, 0.2588, 0.9659, 0.0, 0.2588, 0.9659, 0.0, 0.7071, -0.7071, 0.0, 0.7071, -0.7071, 0.0, 0.5, -0.866, 0.0, 0.5, -0.866, 0.0, -0.866, -0.5, 0.0, -0.866, -0.5, 0.0, -0.9659, -0.2588, 0.0, -0.9659, -0.2588, 0.0, -0.2588, 0.9659, 0.0, -0.2588, 0.9659, 0.0, 1.722e-07, 1.0, 0.0, 1.722e-07, 1.0, 0.0, 0.866, -0.5, 0.0, 0.866, -0.5, 0.0, 0.7071, -0.7071, 0.0, 0.7071, -0.7071, 0.0, -0.7071, -0.7071, 0.0, -0.7071, -0.7071, 0.0, -0.866, -0.5, 0.0, -0.866, -0.5, 0.0, -0.5, 0.866, 0.0, -0.5, 0.866, 0.0, -0.2588, 0.9659, 0.0, -0.2588, 0.9659, 0.0, 0.9659, -0.2588, 0.0, 0.9659, -0.2588, 0.0, 0.866, -0.5, 0.0, 0.866, -0.5, 0.0, 0.9659, 0.2588, 0.0, 0.9659, 0.2588, 0.0, 1.0, -1.77e-07, 0.0, 1.0, -1.866e-07, 0.0, -0.5, -0.866, 0.0, -0.5, -0.866, 0.0, -0.7071, -0.7071, 0.0, -0.7071, -0.7071, 0.0, -0.7071, 0.7071, 0.0, -0.7071, 0.7071, 0.0, -0.5, 0.866, 0.0, -0.5, 0.866, 0.0, 1.0, -1.866e-07, 0.0, 1.0, -1.77e-07, 0.0, 0.9659, -0.2588, 0.0, 0.9659, -0.2588, 0.0, 0.866, 0.5, 0.0, 0.866, 0.5, 0.0, 0.9659, 0.2588, 0.0, 0.9659, 0.2588, 0.0, -0.2588, -0.9659, 0.0, -0.2588, -0.9659, 0.0, -0.5, -0.866, 0.0, -0.5, -0.866, 0.0, 0.2588, -0.9659, 0.0, 0.5, -0.866, 0.0, 0.5, -0.866, 0.0, 0.2588, -0.9659, 0.0, -0.866, 0.5, 0.0, -0.9659, 0.2588, 0.0, -0.9659, 0.2588, 0.0, -0.866, 0.5, 0.0, -1.0, 6.219e-08, 0.0, -0.9659, -0.2588, 0.0, -0.9659, -0.2588, 0.0, -1.0, 7.176e-08, 0.0, 0.7071, 0.7071, 0.0, 0.5, 0.866, 0.0, 0.5, 0.866, 0.0, 0.7071, 0.7071, 0.0, 0.5, -0.866, 0.0, 0.7071, -0.7071, 0.0, 0.7071, -0.7071, 0.0, 0.5, -0.866, 0.0, -0.9659, 0.2588, 0.0, -1.0, 6.219e-08, 0.0, -1.0, 7.176e-08, 0.0, -0.9659, 0.2588, 0.0, -0.9659, -0.2588, 0.0, -0.866, -0.5, 0.0, -0.866, -0.5, 0.0, -0.9659, -0.2588, 0.0, 0.5, 0.866, 0.0, 0.2588, 0.9659, 0.0, 0.2588, 0.9659, 0.0, 0.5, 0.866, 0.0, 0.7071, -0.7071, 0.0, 0.866, -0.5, 0.0, 0.866, -0.5, 0.0, 0.7071, -0.7071, 0.0, -0.866, -0.5, 0.0, -0.7071, -0.7071, 0.0, -0.7071, -0.7071, 0.0, -0.866, -0.5, 0.0, 0.2588, 0.9659, 0.0, 6.028e-07, 1.0, 0.0, 6.028e-07, 1.0, 0.0, 0.2588, 0.9659, 0.0, 0.866, -0.5, 0.0, 0.9659, -0.2588, 0.0, 0.9659, -0.2588, 0.0, 0.866, -0.5, 0.0, -0.7071, -0.7071, 0.0, -0.5, -0.866, 0.0, -0.5, -0.866, 0.0, -0.7071, -0.7071, 0.0, 6.028e-07, 1.0, 0.0, -0.2588, 0.9659, 0.0, -0.2588, 0.9659, 0.0, 6.028e-07, 1.0, 0.0, 0.9659, -0.2588, 0.0, 1.0, -3.779e-07, 0.0, 1.0, -3.588e-07, 0.0, 0.9659, -0.2588, 0.0, -0.5, -0.866, 0.0, -0.2588, -0.9659, 0.0, -0.2588, -0.9659, 0.0, -0.5, -0.866, 0.0, -0.2588, 0.9659, 0.0, -0.5, 0.866, 0.0, -0.5, 0.866, 0.0, -0.2588, 0.9659, 0.0, 1.0, -3.779e-07, 0.0, 0.9659, 0.2588, 0.0, 0.9659, 0.2588, 0.0, 1.0, -3.588e-07, 0.0, -0.2588, -0.9659, 0.0, 1.435e-08, -1.0, 0.0, 1.435e-08, -1.0, 0.0, -0.2588, -0.9659, 0.0, -0.5, 0.866, 0.0, -0.7071, 0.7071, 0.0, -0.7071, 0.7071, 0.0, -0.5, 0.866, 0.0, 0.9659, 0.2588, 0.0, 0.866, 0.5, 0.0, 0.866, 0.5, 0.0, 0.9659, 0.2588, 0.0, 1.435e-08, -1.0, 0.0, 0.2588, -0.9659, 0.0, 0.2588, -0.9659, 0.0, 1.435e-08, -1.0, 0.0, -0.7071, 0.7071, 0.0, -0.866, 0.5, 0.0, -0.866, 0.5, 0.0, -0.7071, 0.7071, 0.0, 0.866, 0.5, 0.0, 0.7071, 0.7071, 0.0, 0.7071, 0.7071, 0.0, 0.866, 0.5, 1.0, 0.0, 0.0, 1.0, 0.0, -3.974e-08, 1.0, 0.0, -3.974e-08, 1.0, 0.0, 0.0, 1.0, -7.272e-08, -5.852e-08, 1.0, 0.0, 0.0, 1.0, 0.0, 0.0, 1.0, -7.272e-08, -5.852e-08, 1.0, -6.06e-08, -5.852e-08, 1.0, -7.272e-08, -5.852e-08, 1.0, -7.272e-08, -5.852e-08, 1.0, -6.06e-08, -5.852e-08, 1.0, 1.212e-08, 0.0, 1.0, -6.06e-08, -5.852e-08, 1.0, -6.06e-08, -5.852e-08, 1.0, 1.212e-08, 0.0, 1.0, 1.212e-08, 0.0, 1.0, 1.212e-08, 0.0, 1.0, 1.212e-08, 0.0, 1.0, 1.212e-08, 0.0, 1.0, 2.424e-08, 1.295e-07, 1.0, 1.212e-08, 0.0, 1.0, 1.212e-08, 0.0, 1.0, 2.424e-08, 1.295e-07, 1.0, 3.636e-08, 2.541e-07, 1.0, 2.424e-08, 1.295e-07, 1.0, 2.424e-08, 1.295e-07, 1.0, 3.636e-08, 2.541e-07, 1.0, 2.424e-08, 1.247e-07, 1.0, 3.636e-08, 2.541e-07, 1.0, 3.636e-08, 2.541e-07, 1.0, 2.424e-08, 1.247e-07, 1.0, 4.848e-08, -4.441e-08, 1.0, 2.424e-08, 1.247e-07, 1.0, 2.424e-08, 1.247e-07, 1.0, 4.848e-08, -4.441e-08, 1.0, 3.454e-14, -6.424e-08, 1.0, 4.848e-08, -4.441e-08, 1.0, 4.848e-08, -4.441e-08, 1.0, -8.351e-15, -6.424e-08, 1.0, -9.697e-08, -4.766e-08, 1.0, 3.454e-14, -6.424e-08, 1.0, -8.351e-15, -6.424e-08, 1.0, -9.697e-08, -4.766e-08, 1.0, -4.848e-08, -2.782e-08, 1.0, -9.697e-08, -4.766e-08, 1.0, -9.697e-08, -4.766e-08, 1.0, -4.848e-08, -2.782e-08, 1.0, -4.848e-08, -7.627e-08, 1.0, -4.848e-08, -2.782e-08, 1.0, -4.848e-08, -2.782e-08, 1.0, -4.848e-08, -7.627e-08, 1.0, -9.697e-08, 4.838e-08, 1.0, -4.848e-08, -7.627e-08, 1.0, -4.848e-08, -7.627e-08, 1.0, -9.697e-08, 4.838e-08, 1.0, -2.182e-07, 1.806e-07, 1.0, -9.697e-08, 4.838e-08, 1.0, -9.697e-08, 4.838e-08, 1.0, -2.182e-07, 1.806e-07, 1.0, -1.697e-07, 5.59e-08, 1.0, -2.182e-07, 1.806e-07, 1.0, -2.182e-07, 1.806e-07, 1.0, -1.697e-07, 5.59e-08, 1.0, 0.0, 0.0, 1.0, -1.697e-07, 5.59e-08, 1.0, -1.697e-07, 5.59e-08, 1.0, 0.0, 0.0, 1.0, 0.0, 0.0, 1.0, 0.0, 0.0, 1.0, 0.0, 0.0, 1.0, 0.0, 0.0, 1.0, 0.0, 0.0, 1.0, 0.0, 0.0, 1.0, 0.0, 0.0, 1.0, 0.0, 0.0, 1.0, 0.0, 0.0, 1.0, 0.0, 0.0, 1.0, 0.0, 0.0, 1.0, 0.0, 0.0, 1.0, 0.0, -4.441e-08, 1.0, 0.0, 0.0, 1.0, 0.0, 0.0, 1.0, 0.0, -4.441e-08, 1.0, 4.848e-08, -5.233e-08, 1.0, 0.0, -4.441e-08, 1.0, 0.0, -4.441e-08, 1.0, 4.848e-08, -5.233e-08, 1.0, 4.848e-08, -4.766e-08, 1.0, 4.848e-08, -5.233e-08, 1.0, 4.848e-08, -5.233e-08, 1.0, 4.848e-08, -4.766e-08, 1.0, 0.0, -3.974e-08, 1.0, 4.848e-08, -4.766e-08, 1.0, 4.848e-08, -4.766e-08, 1.0, 0.0, -3.974e-08, -1.0, 7.627e-08, 5.852e-08, -1.0, 7.627e-08, 5.852e-08, -1.0, 0.0, 0.0, -1.0, 0.0, 0.0, -1.0, 7.627e-08, 5.852e-08, -1.0, 7.627e-08, 5.852e-08, -1.0, 7.627e-08, 5.852e-08, -1.0, 7.627e-08, 5.852e-08, -1.0, 0.0, 0.0, -1.0, 0.0, 0.0, -1.0, 7.627e-08, 5.852e-08, -1.0, 7.627e-08, 5.852e-08, -1.0, 0.0, 0.0, -1.0, 0.0, 0.0, -1.0, 0.0, 0.0, -1.0, 0.0, 0.0, -1.0, -1.604e-09, -1.295e-07, -1.0, -1.604e-09, -1.295e-07, -1.0, 0.0, 0.0, -1.0, 0.0, 0.0, -1.0, -3.666e-08, -2.541e-07, -1.0, -3.666e-08, -2.541e-07, -1.0, -1.604e-09, -1.295e-07, -1.0, -1.604e-09, -1.295e-07, -1.0, -3.506e-08, -1.247e-07, -1.0, -3.506e-08, -1.247e-07, -1.0, -3.666e-08, -2.541e-07, -1.0, -3.666e-08, -2.541e-07, -1.0, -1.839e-08, 4.441e-08, -1.0, -1.839e-08, 4.441e-08, -1.0, -3.506e-08, -1.247e-07, -1.0, -3.506e-08, -1.247e-07, -1.0, -8.457e-09, 6.491e-08, -1.0, -8.457e-09, 6.491e-08, -1.0, -1.839e-08, 4.441e-08, -1.0, -1.839e-08, 4.441e-08, -1.0, 2.615e-08, 4.766e-08, -1.0, 2.615e-08, 4.766e-08, -1.0, -8.457e-09, 6.491e-08, -1.0, -8.457e-09, 6.491e-08, -1.0, 1.621e-08, 2.716e-08, -1.0, 1.621e-08, 2.716e-08, -1.0, 2.615e-08, 4.766e-08, -1.0, 2.615e-08, 4.766e-08, -1.0, 5.852e-08, 7.627e-08, -1.0, 5.852e-08, 7.627e-08, -1.0, 1.621e-08, 2.716e-08, -1.0, 1.621e-08, 2.716e-08, -1.0, 9.359e-08, -4.838e-08, -1.0, 9.359e-08, -4.838e-08, -1.0, 5.852e-08, 7.627e-08, -1.0, 5.852e-08, 7.627e-08, -1.0, 2.143e-07, -1.806e-07, -1.0, 2.143e-07, -1.806e-07, -1.0, 9.359e-08, -4.838e-08, -1.0, 9.359e-08, -4.838e-08, -1.0, 1.792e-07, -5.59e-08, -1.0, 1.792e-07, -5.59e-08, -1.0, 2.143e-07, -1.806e-07, -1.0, 2.143e-07, -1.806e-07, -1.0, 0.0, 0.0, -1.0, 0.0, 0.0, -1.0, 1.792e-07, -5.59e-08, -1.0, 1.792e-07, -5.59e-08, -1.0, 0.0, 0.0, -1.0, 0.0, 0.0, -1.0, 0.0, 0.0, -1.0, 0.0, 0.0, -1.0, 0.0, 0.0, -1.0, 0.0, 0.0, -1.0, 0.0, 0.0, -1.0, 0.0, 0.0, -1.0, 0.0, 0.0, -1.0, 0.0, 0.0, -1.0, 0.0, 0.0, -1.0, 0.0, 0.0, -1.0, -1.839e-08, 4.441e-08, -1.0, -1.839e-08, 4.441e-08, -1.0, 0.0, 0.0, -1.0, 0.0, 0.0, -1.0, -6.889e-09, 5.299e-08, -1.0, -6.889e-09, 5.299e-08, -1.0, -1.839e-08, 4.441e-08, -1.0, -1.839e-08, 4.441e-08, -1.0, 2.929e-08, 4.766e-08, -1.0, 2.929e-08, 4.766e-08, -1.0, -6.889e-09, 5.299e-08, -1.0, -6.889e-09, 5.299e-08, -1.0, 1.778e-08, 3.907e-08, -1.0, 1.778e-08, 3.907e-08, -1.0, 2.929e-08, 4.766e-08, -1.0, 2.929e-08, 4.766e-08, -1.0, 0.0, 0.0, -1.0, 0.0, 0.0, -1.0, 1.778e-08, 3.907e-08, -1.0, 1.778e-08, 3.907e-08])] * 3)])

# ---- objects
ob_barrier_hole_sml_phy = bpy.data.objects.new('barrier_hole_sml_phy', me_circle_001)
ob_empty = bpy.data.objects.new('Empty', None)
ob_sml_outer = bpy.data.objects.new('sml_outer', me_circle)
ob_sml_inner = bpy.data.objects.new('sml_inner', me_circle_002)

# ---- transforms, parenting, visibility, modifiers, constraints
ob_barrier_hole_sml_phy.location = (0.0, 0.0, 0.0)
ob_barrier_hole_sml_phy.lineart.crease_threshold = 0.0
_m = ob_barrier_hole_sml_phy.modifiers.new('Array', 'ARRAY')
_m.count = 12
_m.constant_offset_displace = (0.0, 0.0, 0.0)
_m.use_relative_offset = False
_m.use_object_offset = True
_m.offset_object = ob_empty
ob_empty.location = (0.0, 0.0, 0.0)
ob_empty.rotation_euler = (0.5236, 0.0, 0.0)
ob_empty.empty_display_size = 8.0
ob_empty.lineart.crease_threshold = 0.0
ob_sml_outer.location = (0.0, 0.0, 0.0)
ob_sml_outer.rotation_euler = (1.571, 0.0, 0.0)
ob_sml_outer.lineart.crease_threshold = 0.0
ob_sml_inner.location = (0.0, 0.0, 0.0)
ob_sml_inner.rotation_euler = (1.571, 0.0, 0.0)
ob_sml_inner.lineart.crease_threshold = 0.0

# ---- collection membership
scene.collection.objects.link(ob_barrier_hole_sml_phy)
scene.collection.objects.link(ob_empty)
col_barrier_hole_sml_ref.objects.link(ob_sml_outer)
col_barrier_hole_sml_ref.objects.link(ob_sml_inner)

# ---- scene / render settings (as saved in the file)
scene.frame_start = 1; scene.frame_end = 250; scene.frame_set(1)
scene.render.engine = 'BLENDER_EEVEE_NEXT'
scene.cycles.use_denoising = False
scene.cycles.samples = 128
scene.cycles.sampling_pattern = 'TABULATED_SOBOL'
scene.cycles.use_adaptive_sampling = False
scene.cycles.use_light_tree = False
scene.view_settings.view_transform = 'Filmic'
bpy.context.view_layer.update()

# ---- added for rendering (the .blend has no active camera and no usable light): camera, sun
cam_auto = bpy.data.cameras.new('AutoCamera')
cam_auto.lens = 50.0
cam_auto.sensor_width = 36.0
cam_auto.clip_end = 1012.48
ob_auto_camera = bpy.data.objects.new('AutoCamera', cam_auto)
scene.collection.objects.link(ob_auto_camera)
ob_auto_camera.location = (57.6913, -69.2296, 46.153)
ob_auto_camera.rotation_euler = (1.09748, -7.21219e-08, 0.694738)
scene.camera = ob_auto_camera
light_auto_sun = bpy.data.lights.new('AutoSun', 'SUN')
light_auto_sun.energy = 3.0
light_auto_sun.angle = 0.0523599
ob_auto_sun = bpy.data.objects.new('AutoSun', light_auto_sun)
scene.collection.objects.link(ob_auto_sun)
ob_auto_sun.rotation_euler = (0.872665, 0.174533, 0.523599)
bpy.context.view_layer.update()
